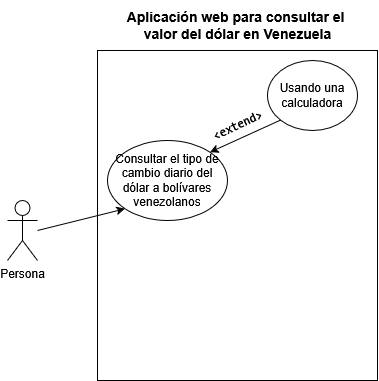

The diagram above was exported from draw.io. Its source (the exported page's mxGraphModel, read from the mxfile embedded in the PNG):
<mxGraphModel dx="989" dy="567" grid="1" gridSize="10" guides="1" tooltips="1" connect="1" arrows="1" fold="1" page="1" pageScale="1" pageWidth="850" pageHeight="1100" math="0" shadow="0">
  <root>
    <mxCell id="0" />
    <mxCell id="1" parent="0" />
    <mxCell id="KlYSPld-jT7q-Bl1p_AE-1" value="" style="rounded=0;whiteSpace=wrap;html=1;" vertex="1" parent="1">
      <mxGeometry x="180" y="270" width="280" height="330" as="geometry" />
    </mxCell>
    <mxCell id="KlYSPld-jT7q-Bl1p_AE-2" value="&lt;div&gt;&lt;b&gt;&lt;font style=&quot;font-size: 14px;&quot;&gt;Aplicación web &lt;/font&gt;&lt;font style=&quot;font-size: 14px;&quot;&gt;para consultar el&amp;nbsp;&lt;/font&gt;&lt;/b&gt;&lt;/div&gt;&lt;div&gt;&lt;b&gt;&lt;font style=&quot;font-size: 14px;&quot;&gt;valor del dólar en Venezuela&lt;/font&gt;&lt;/b&gt;&lt;/div&gt;" style="text;html=1;align=center;verticalAlign=middle;resizable=0;points=[];autosize=1;strokeColor=none;fillColor=none;" vertex="1" parent="1">
      <mxGeometry x="195" y="220" width="250" height="50" as="geometry" />
    </mxCell>
    <mxCell id="KlYSPld-jT7q-Bl1p_AE-3" value="&lt;div&gt;Persona&lt;/div&gt;&lt;div&gt;&lt;br&gt;&lt;/div&gt;" style="shape=umlActor;verticalLabelPosition=bottom;verticalAlign=top;html=1;outlineConnect=0;" vertex="1" parent="1">
      <mxGeometry x="90" y="420" width="30" height="60" as="geometry" />
    </mxCell>
    <mxCell id="KlYSPld-jT7q-Bl1p_AE-5" value="Consultar el tipo de cambio diario del dólar a bolívares venezolanos" style="ellipse;whiteSpace=wrap;html=1;" vertex="1" parent="1">
      <mxGeometry x="190" y="360" width="120" height="80" as="geometry" />
    </mxCell>
    <mxCell id="KlYSPld-jT7q-Bl1p_AE-6" value="" style="endArrow=classic;html=1;rounded=0;entryX=0;entryY=1;entryDx=0;entryDy=0;" edge="1" parent="1" target="KlYSPld-jT7q-Bl1p_AE-5">
      <mxGeometry width="50" height="50" relative="1" as="geometry">
        <mxPoint x="120" y="450" as="sourcePoint" />
        <mxPoint x="450" y="390" as="targetPoint" />
      </mxGeometry>
    </mxCell>
    <mxCell id="KlYSPld-jT7q-Bl1p_AE-7" value="Usando una calculadora " style="ellipse;whiteSpace=wrap;html=1;" vertex="1" parent="1">
      <mxGeometry x="350" y="280" width="90" height="70" as="geometry" />
    </mxCell>
    <mxCell id="KlYSPld-jT7q-Bl1p_AE-8" value="" style="endArrow=classic;html=1;rounded=0;exitX=0;exitY=1;exitDx=0;exitDy=0;entryX=1;entryY=0;entryDx=0;entryDy=0;" edge="1" parent="1" source="KlYSPld-jT7q-Bl1p_AE-7" target="KlYSPld-jT7q-Bl1p_AE-5">
      <mxGeometry width="50" height="50" relative="1" as="geometry">
        <mxPoint x="400" y="440" as="sourcePoint" />
        <mxPoint x="450" y="390" as="targetPoint" />
      </mxGeometry>
    </mxCell>
    <mxCell id="KlYSPld-jT7q-Bl1p_AE-9" value="&lt;strong&gt;&lt;code&gt;&amp;lt;&lt;/code&gt;&lt;/strong&gt;&lt;strong&gt;&lt;code&gt;extend&amp;gt;&lt;/code&gt;&lt;/strong&gt;" style="text;html=1;align=center;verticalAlign=middle;resizable=0;points=[];autosize=1;strokeColor=none;fillColor=none;rotation=-25;" vertex="1" parent="1">
      <mxGeometry x="280" y="330" width="80" height="30" as="geometry" />
    </mxCell>
  </root>
</mxGraphModel>